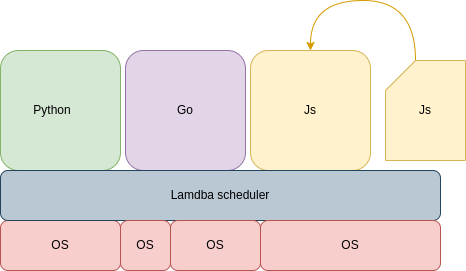

The diagram above was exported from draw.io. Its source (the exported page's mxGraphModel, read from the mxfile embedded in the PNG):
<mxGraphModel dx="1426" dy="862" grid="1" gridSize="10" guides="1" tooltips="1" connect="1" arrows="1" fold="1" page="1" pageScale="1" pageWidth="850" pageHeight="1100" math="0" shadow="0">
  <root>
    <mxCell id="5Ubq4ycv5s2cQbGYxZe1-0" />
    <mxCell id="5Ubq4ycv5s2cQbGYxZe1-1" parent="5Ubq4ycv5s2cQbGYxZe1-0" />
    <mxCell id="5Ubq4ycv5s2cQbGYxZe1-2" value="OS" style="rounded=1;whiteSpace=wrap;html=1;fillColor=#f8cecc;strokeColor=#b85450;" vertex="1" parent="5Ubq4ycv5s2cQbGYxZe1-1">
      <mxGeometry x="20" y="230" width="120" height="50" as="geometry" />
    </mxCell>
    <mxCell id="5Ubq4ycv5s2cQbGYxZe1-3" value="Python&lt;span style=&quot;white-space: pre;&quot;&gt;&#09;&lt;/span&gt;" style="rounded=1;whiteSpace=wrap;html=1;fillColor=#d5e8d4;strokeColor=#82b366;" vertex="1" parent="5Ubq4ycv5s2cQbGYxZe1-1">
      <mxGeometry x="20" y="60" width="120" height="120" as="geometry" />
    </mxCell>
    <mxCell id="5Ubq4ycv5s2cQbGYxZe1-4" value="Go" style="rounded=1;whiteSpace=wrap;html=1;fillColor=#e1d5e7;strokeColor=#9673a6;" vertex="1" parent="5Ubq4ycv5s2cQbGYxZe1-1">
      <mxGeometry x="145" y="60" width="120" height="120" as="geometry" />
    </mxCell>
    <mxCell id="5Ubq4ycv5s2cQbGYxZe1-5" value="Js" style="rounded=1;whiteSpace=wrap;html=1;fillColor=#fff2cc;strokeColor=#d6b656;" vertex="1" parent="5Ubq4ycv5s2cQbGYxZe1-1">
      <mxGeometry x="270" y="60" width="120" height="120" as="geometry" />
    </mxCell>
    <mxCell id="5Ubq4ycv5s2cQbGYxZe1-6" style="edgeStyle=orthogonalEdgeStyle;rounded=0;orthogonalLoop=1;jettySize=auto;html=1;entryX=0.5;entryY=0;entryDx=0;entryDy=0;curved=1;fillColor=#ffe6cc;strokeColor=#d79b00;exitX=0;exitY=0;exitDx=30;exitDy=0;exitPerimeter=0;" edge="1" parent="5Ubq4ycv5s2cQbGYxZe1-1" source="5Ubq4ycv5s2cQbGYxZe1-7" target="5Ubq4ycv5s2cQbGYxZe1-5">
      <mxGeometry relative="1" as="geometry">
        <mxPoint x="490" y="29.039999999999964" as="targetPoint" />
        <Array as="points">
          <mxPoint x="435" y="10" />
          <mxPoint x="330" y="10" />
        </Array>
      </mxGeometry>
    </mxCell>
    <mxCell id="5Ubq4ycv5s2cQbGYxZe1-7" value="Js" style="shape=card;whiteSpace=wrap;html=1;fillColor=#fff2cc;strokeColor=#d6b656;" vertex="1" parent="5Ubq4ycv5s2cQbGYxZe1-1">
      <mxGeometry x="405" y="70" width="80" height="100" as="geometry" />
    </mxCell>
    <mxCell id="G_jwxQOTeA-Ha-H263Mu-0" value="Lamdba scheduler" style="rounded=1;whiteSpace=wrap;html=1;fillColor=#bac8d3;strokeColor=#23445d;" vertex="1" parent="5Ubq4ycv5s2cQbGYxZe1-1">
      <mxGeometry x="20" y="180" width="440" height="50" as="geometry" />
    </mxCell>
    <mxCell id="Nbl74Dq2WKcuWvNSHsMT-0" value="OS" style="rounded=1;whiteSpace=wrap;html=1;fillColor=#f8cecc;strokeColor=#b85450;" vertex="1" parent="5Ubq4ycv5s2cQbGYxZe1-1">
      <mxGeometry x="140" y="230" width="50" height="50" as="geometry" />
    </mxCell>
    <mxCell id="Nbl74Dq2WKcuWvNSHsMT-1" value="OS" style="rounded=1;whiteSpace=wrap;html=1;fillColor=#f8cecc;strokeColor=#b85450;" vertex="1" parent="5Ubq4ycv5s2cQbGYxZe1-1">
      <mxGeometry x="190" y="230" width="90" height="50" as="geometry" />
    </mxCell>
    <mxCell id="Nbl74Dq2WKcuWvNSHsMT-4" value="OS" style="rounded=1;whiteSpace=wrap;html=1;fillColor=#f8cecc;strokeColor=#b85450;" vertex="1" parent="5Ubq4ycv5s2cQbGYxZe1-1">
      <mxGeometry x="280" y="230" width="180" height="50" as="geometry" />
    </mxCell>
  </root>
</mxGraphModel>